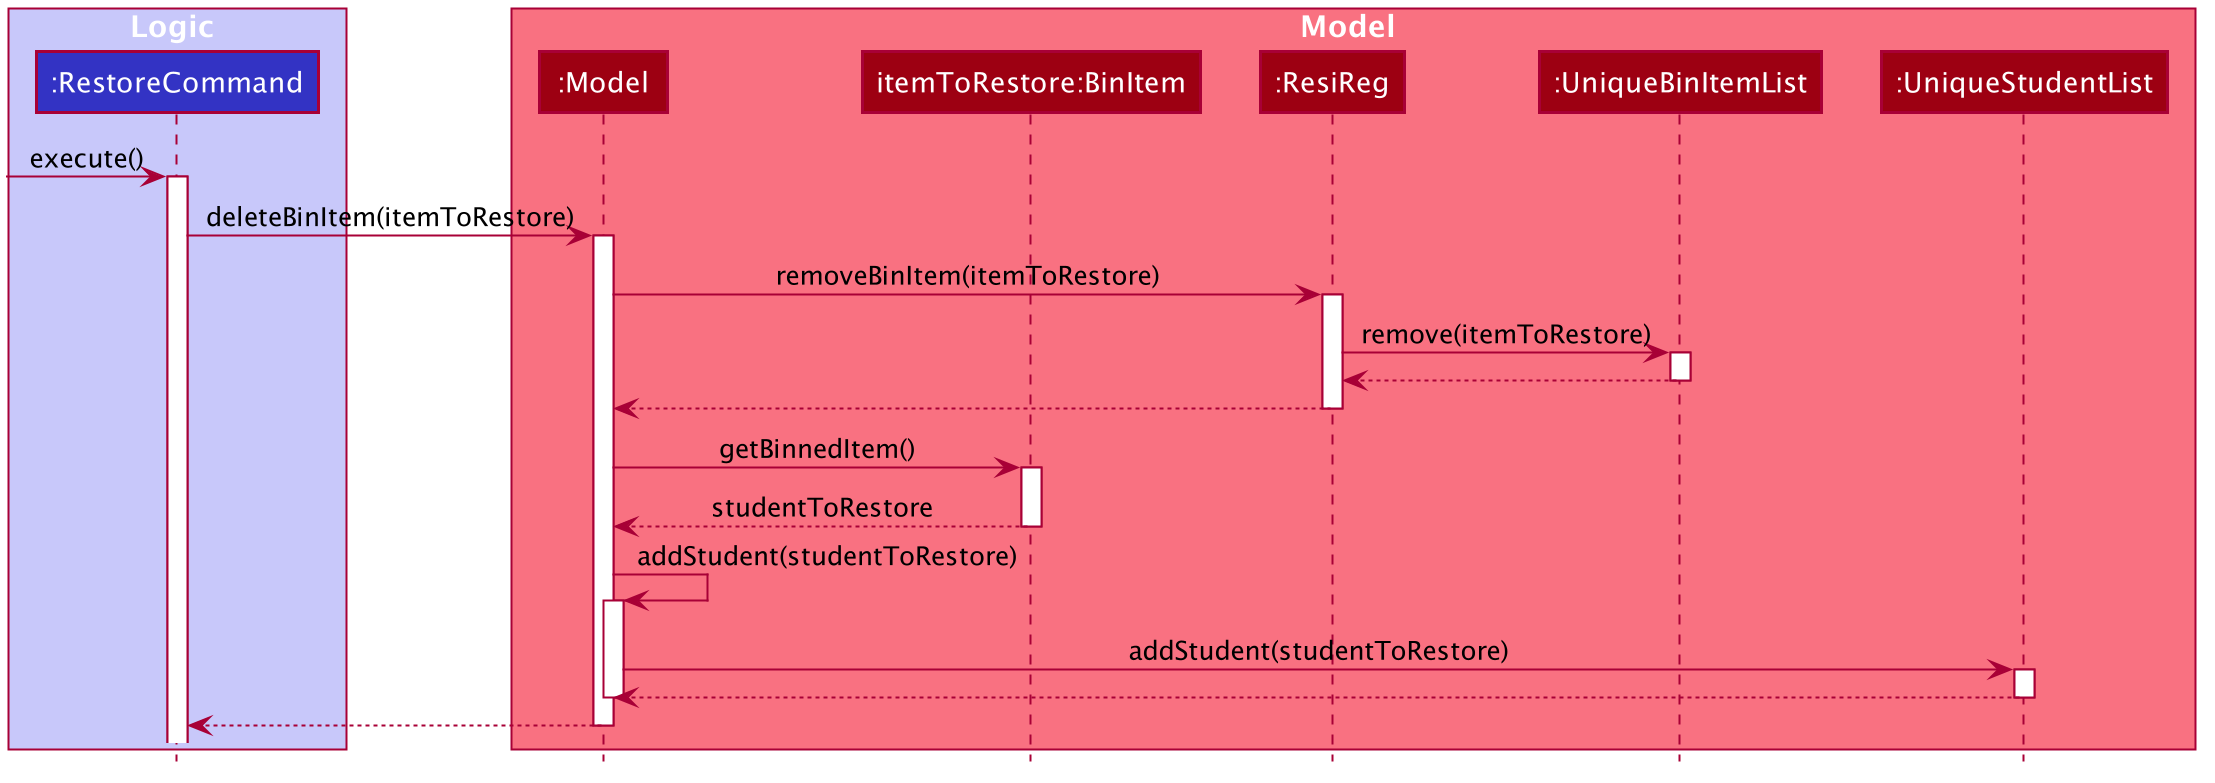

The diagram above was rendered by PlantUML. Its source (embedded in the PNG):
@startuml








skinparam BackgroundColor #FFFFFFF

skinparam Shadowing false

skinparam Class {
    FontColor #FFFFFF
    BorderThickness 1
    BorderColor #FFFFFF
    StereotypeFontColor #FFFFFF
    FontName Arial
}

skinparam Actor {
    BorderColor #000000
    Color #000000
    FontName Arial
}

skinparam Sequence {
    MessageAlign center
    BoxFontSize 15
    BoxPadding 0
    BoxFontColor #FFFFFF
    FontName Arial
}

skinparam Participant {
    FontColor #FFFFFFF
    Padding 20
}

skinparam MinClassWidth 50
skinparam ParticipantPadding 10
skinparam Shadowing false
skinparam DefaultTextAlignment center
skinparam packageStyle Rectangle

hide footbox
hide members
hide circle

box Logic #C8C8FA
participant ":RestoreCommand" as RestoreCommand #3333C4
end box

box Model #F97181
participant ":Model" as Model #9D0012
participant "itemToRestore:BinItem" as BinItem #9D0012
participant ":ResiReg" as ResiReg #9D0012
participant ":UniqueBinItemList" as UniqueBinItemList #9D0012
participant ":UniqueStudentList" as UniqueStudentList #9D0012
end box

[-> RestoreCommand : execute()
activate RestoreCommand

RestoreCommand -> Model : deleteBinItem(itemToRestore)
activate Model

Model -> ResiReg : removeBinItem(itemToRestore)
activate ResiReg

ResiReg -> UniqueBinItemList : remove(itemToRestore)
activate UniqueBinItemList

UniqueBinItemList --> ResiReg
deactivate UniqueBinItemList

ResiReg --> Model
deactivate ResiReg

Model -> BinItem : getBinnedItem()
activate BinItem

BinItem --> Model : studentToRestore
deactivate BinItem

Model -> Model : addStudent(studentToRestore)
activate Model

Model -> UniqueStudentList : addStudent(studentToRestore)
activate UniqueStudentList

UniqueStudentList --> Model
deactivate UniqueStudentList
deactivate Model

Model --> RestoreCommand
deactivate Model

@enduml